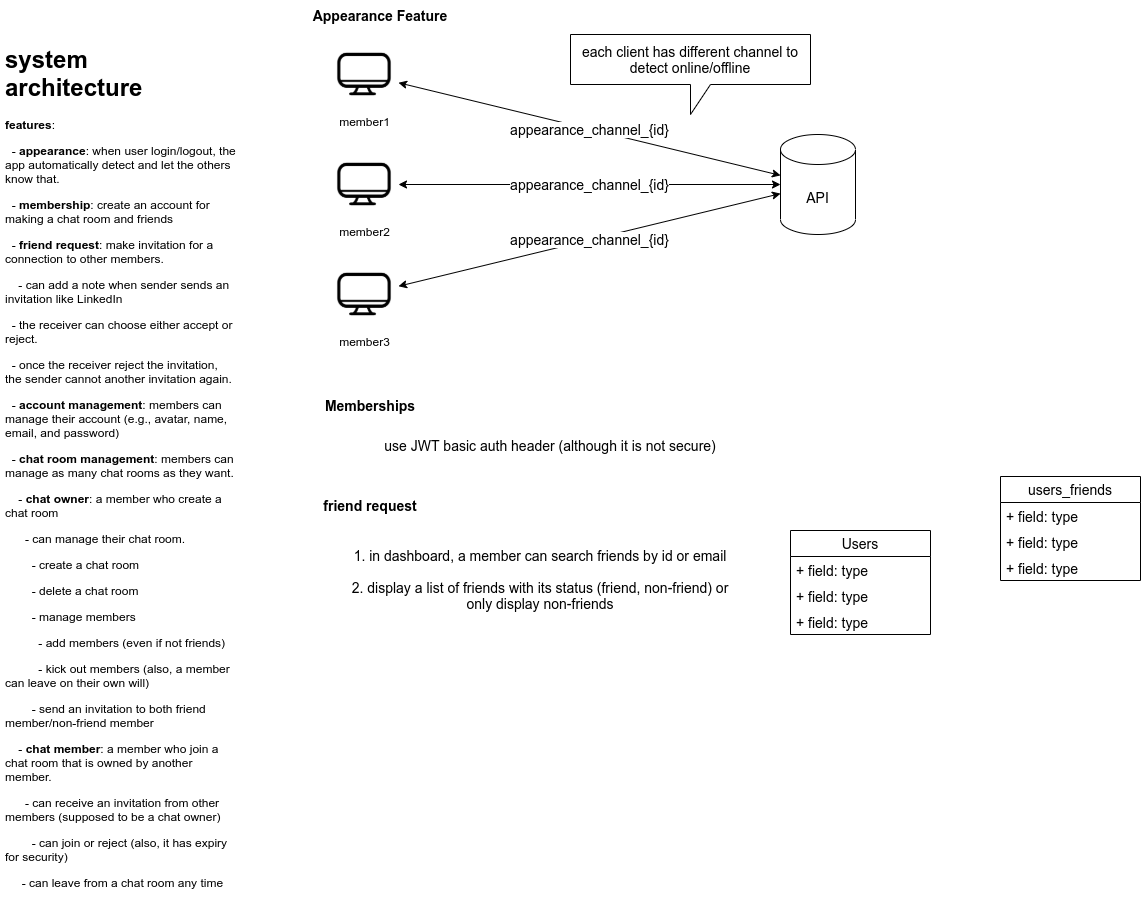

The diagram above was exported from draw.io. Its source (the exported page's mxGraphModel, read from the mxfile embedded in the PNG):
<mxGraphModel dx="1864" dy="1675" grid="1" gridSize="10" guides="1" tooltips="1" connect="1" arrows="1" fold="1" page="1" pageScale="1" pageWidth="850" pageHeight="1100" math="0" shadow="0">
  <root>
    <mxCell id="0" />
    <mxCell id="1" parent="0" />
    <mxCell id="D0pJwi3rrc5KgbmjEbeb-12" value="appearance_channel_{id}" style="rounded=0;orthogonalLoop=1;jettySize=auto;html=1;fontSize=14;startArrow=classic;startFill=1;" edge="1" parent="1" source="D0pJwi3rrc5KgbmjEbeb-1" target="D0pJwi3rrc5KgbmjEbeb-6">
      <mxGeometry relative="1" as="geometry" />
    </mxCell>
    <mxCell id="D0pJwi3rrc5KgbmjEbeb-1" value="member1" style="shape=image;html=1;verticalAlign=top;verticalLabelPosition=bottom;labelBackgroundColor=#ffffff;imageAspect=0;aspect=fixed;image=https://cdn0.iconfinder.com/data/icons/free-daily-icon-set/512/Monitor-128.png" vertex="1" parent="1">
      <mxGeometry x="180" y="-80" width="68" height="68" as="geometry" />
    </mxCell>
    <mxCell id="D0pJwi3rrc5KgbmjEbeb-13" value="appearance_channel_{id}" style="edgeStyle=none;rounded=0;orthogonalLoop=1;jettySize=auto;html=1;fontSize=14;startArrow=classic;startFill=1;" edge="1" parent="1" source="D0pJwi3rrc5KgbmjEbeb-2" target="D0pJwi3rrc5KgbmjEbeb-6">
      <mxGeometry relative="1" as="geometry" />
    </mxCell>
    <mxCell id="D0pJwi3rrc5KgbmjEbeb-2" value="member2" style="shape=image;html=1;verticalAlign=top;verticalLabelPosition=bottom;labelBackgroundColor=#ffffff;imageAspect=0;aspect=fixed;image=https://cdn0.iconfinder.com/data/icons/free-daily-icon-set/512/Monitor-128.png" vertex="1" parent="1">
      <mxGeometry x="180" y="30" width="68" height="68" as="geometry" />
    </mxCell>
    <mxCell id="D0pJwi3rrc5KgbmjEbeb-14" value="appearance_channel_{id}" style="edgeStyle=none;rounded=0;orthogonalLoop=1;jettySize=auto;html=1;fontSize=14;startArrow=classic;startFill=1;" edge="1" parent="1" source="D0pJwi3rrc5KgbmjEbeb-3" target="D0pJwi3rrc5KgbmjEbeb-6">
      <mxGeometry relative="1" as="geometry" />
    </mxCell>
    <mxCell id="D0pJwi3rrc5KgbmjEbeb-3" value="member3" style="shape=image;html=1;verticalAlign=top;verticalLabelPosition=bottom;labelBackgroundColor=#ffffff;imageAspect=0;aspect=fixed;image=https://cdn0.iconfinder.com/data/icons/free-daily-icon-set/512/Monitor-128.png" vertex="1" parent="1">
      <mxGeometry x="180" y="140" width="68" height="68" as="geometry" />
    </mxCell>
    <mxCell id="D0pJwi3rrc5KgbmjEbeb-4" value="&lt;h1&gt;system architecture&amp;nbsp;&lt;/h1&gt;&lt;p&gt;&lt;b&gt;features&lt;/b&gt;:&lt;/p&gt;&lt;p&gt;&amp;nbsp; - &lt;b&gt;appearance&lt;/b&gt;: when user login/logout, the app automatically detect and let the others know that.&lt;/p&gt;&lt;p&gt;&amp;nbsp; - &lt;b&gt;membership&lt;/b&gt;: create an account for making a chat room and friends&amp;nbsp;&lt;/p&gt;&lt;p&gt;&amp;nbsp; - &lt;b&gt;friend request&lt;/b&gt;: make invitation for a connection to other members.&lt;/p&gt;&lt;p&gt;&amp;nbsp; &amp;nbsp; - can add a note when sender sends an invitation like LinkedIn&lt;/p&gt;&lt;p&gt;&amp;nbsp; - the receiver can choose either accept or reject.&amp;nbsp;&lt;/p&gt;&lt;p&gt;&amp;nbsp; - once the receiver reject the invitation, the sender cannot another invitation again.&lt;/p&gt;&lt;p&gt;&amp;nbsp; - &lt;b&gt;account management&lt;/b&gt;: members can manage their account (e.g., avatar, name, email, and password)&lt;/p&gt;&lt;p&gt;&amp;nbsp; - &lt;b&gt;chat room management&lt;/b&gt;: members can manage as many chat rooms as they want.&lt;/p&gt;&lt;p&gt;&amp;nbsp; &amp;nbsp; - &lt;b&gt;chat owner&lt;/b&gt;: a member who create a chat room&lt;/p&gt;&lt;p&gt;&amp;nbsp; &amp;nbsp; &amp;nbsp; - can manage their chat room.&lt;/p&gt;&lt;p&gt;&amp;nbsp; &amp;nbsp; &amp;nbsp; &amp;nbsp; - create a chat room&lt;/p&gt;&lt;p&gt;&amp;nbsp; &amp;nbsp; &amp;nbsp; &amp;nbsp; - delete a chat room&lt;/p&gt;&lt;p&gt;&amp;nbsp; &amp;nbsp; &amp;nbsp; &amp;nbsp; - manage members&lt;/p&gt;&lt;p&gt;&amp;nbsp; &amp;nbsp; &amp;nbsp; &amp;nbsp; &amp;nbsp; - add members (even if not friends)&lt;/p&gt;&lt;p&gt;&amp;nbsp; &amp;nbsp; &amp;nbsp; &amp;nbsp; &amp;nbsp; - kick out members (also, a member can leave on their own will)&lt;/p&gt;&lt;p&gt;&amp;nbsp; &amp;nbsp; &amp;nbsp; &amp;nbsp; - send an invitation to both friend member/non-friend member&lt;/p&gt;&lt;p&gt;&amp;nbsp; &amp;nbsp; - &lt;b&gt;chat member&lt;/b&gt;: a member who join a chat room that is owned by another member.&lt;/p&gt;&lt;p&gt;&amp;nbsp; &amp;nbsp; &amp;nbsp; - can receive an invitation from other members (supposed to be a chat owner)&lt;/p&gt;&lt;p&gt;&amp;nbsp; &amp;nbsp; &amp;nbsp; &amp;nbsp; - can join or reject (also, it has expiry for security)&lt;/p&gt;&lt;p&gt;&amp;nbsp; &amp;nbsp; &amp;nbsp;- can leave from a chat room any time&amp;nbsp;&lt;/p&gt;&lt;p&gt;&amp;nbsp; &amp;nbsp; &amp;nbsp;&lt;/p&gt;&lt;p&gt;&lt;br&gt;&lt;/p&gt;&lt;p&gt;&lt;br&gt;&lt;/p&gt;&lt;p&gt;&lt;br&gt;&lt;/p&gt;&lt;p&gt;&lt;br&gt;&lt;/p&gt;&lt;p&gt;&lt;br&gt;&lt;/p&gt;&lt;p&gt;&lt;br&gt;&lt;/p&gt;&lt;p&gt;&amp;nbsp;&lt;/p&gt;&lt;p&gt;&lt;br&gt;&lt;/p&gt;" style="text;html=1;strokeColor=none;fillColor=none;spacing=5;spacingTop=-20;whiteSpace=wrap;overflow=hidden;rounded=0;" vertex="1" parent="1">
      <mxGeometry x="-150" y="-80" width="240" height="870" as="geometry" />
    </mxCell>
    <mxCell id="D0pJwi3rrc5KgbmjEbeb-5" value="&lt;b&gt;&lt;font style=&quot;font-size: 14px&quot;&gt;Appearance Feature&lt;/font&gt;&lt;/b&gt;" style="text;html=1;strokeColor=none;fillColor=none;align=center;verticalAlign=middle;whiteSpace=wrap;rounded=0;" vertex="1" parent="1">
      <mxGeometry x="150" y="-120" width="160" height="30" as="geometry" />
    </mxCell>
    <mxCell id="D0pJwi3rrc5KgbmjEbeb-6" value="API" style="shape=cylinder3;whiteSpace=wrap;html=1;boundedLbl=1;backgroundOutline=1;size=15;fontSize=14;" vertex="1" parent="1">
      <mxGeometry x="630" y="14" width="75" height="100" as="geometry" />
    </mxCell>
    <mxCell id="D0pJwi3rrc5KgbmjEbeb-15" value="each client has different channel to detect online/offline" style="shape=callout;whiteSpace=wrap;html=1;perimeter=calloutPerimeter;fontSize=14;" vertex="1" parent="1">
      <mxGeometry x="420" y="-86" width="240" height="80" as="geometry" />
    </mxCell>
    <mxCell id="D0pJwi3rrc5KgbmjEbeb-16" value="&lt;span style=&quot;font-size: 14px&quot;&gt;&lt;b&gt;Memberships&lt;/b&gt;&lt;/span&gt;" style="text;html=1;strokeColor=none;fillColor=none;align=center;verticalAlign=middle;whiteSpace=wrap;rounded=0;" vertex="1" parent="1">
      <mxGeometry x="140" y="270" width="160" height="30" as="geometry" />
    </mxCell>
    <mxCell id="D0pJwi3rrc5KgbmjEbeb-24" value="use JWT basic auth header (although it is not secure)" style="text;html=1;strokeColor=none;fillColor=none;align=center;verticalAlign=middle;whiteSpace=wrap;rounded=0;fontSize=14;" vertex="1" parent="1">
      <mxGeometry x="200" y="310" width="400" height="30" as="geometry" />
    </mxCell>
    <mxCell id="D0pJwi3rrc5KgbmjEbeb-25" value="&lt;span style=&quot;font-size: 14px&quot;&gt;&lt;b&gt;friend request&lt;/b&gt;&lt;/span&gt;" style="text;html=1;strokeColor=none;fillColor=none;align=center;verticalAlign=middle;whiteSpace=wrap;rounded=0;" vertex="1" parent="1">
      <mxGeometry x="140" y="370" width="160" height="30" as="geometry" />
    </mxCell>
    <mxCell id="D0pJwi3rrc5KgbmjEbeb-26" value="1. in dashboard, a member can search friends by id or email" style="text;html=1;strokeColor=none;fillColor=none;align=center;verticalAlign=middle;whiteSpace=wrap;rounded=0;fontSize=14;" vertex="1" parent="1">
      <mxGeometry x="190" y="420" width="400" height="30" as="geometry" />
    </mxCell>
    <mxCell id="D0pJwi3rrc5KgbmjEbeb-28" value="2. display a list of friends with its status (friend, non-friend) or only display non-friends" style="text;html=1;strokeColor=none;fillColor=none;align=center;verticalAlign=middle;whiteSpace=wrap;rounded=0;fontSize=14;" vertex="1" parent="1">
      <mxGeometry x="190" y="460" width="400" height="30" as="geometry" />
    </mxCell>
    <mxCell id="D0pJwi3rrc5KgbmjEbeb-29" value="Users" style="swimlane;fontStyle=0;childLayout=stackLayout;horizontal=1;startSize=26;fillColor=none;horizontalStack=0;resizeParent=1;resizeParentMax=0;resizeLast=0;collapsible=1;marginBottom=0;fontSize=14;" vertex="1" parent="1">
      <mxGeometry x="640" y="410" width="140" height="104" as="geometry" />
    </mxCell>
    <mxCell id="D0pJwi3rrc5KgbmjEbeb-30" value="+ field: type" style="text;strokeColor=none;fillColor=none;align=left;verticalAlign=top;spacingLeft=4;spacingRight=4;overflow=hidden;rotatable=0;points=[[0,0.5],[1,0.5]];portConstraint=eastwest;fontSize=14;" vertex="1" parent="D0pJwi3rrc5KgbmjEbeb-29">
      <mxGeometry y="26" width="140" height="26" as="geometry" />
    </mxCell>
    <mxCell id="D0pJwi3rrc5KgbmjEbeb-31" value="+ field: type" style="text;strokeColor=none;fillColor=none;align=left;verticalAlign=top;spacingLeft=4;spacingRight=4;overflow=hidden;rotatable=0;points=[[0,0.5],[1,0.5]];portConstraint=eastwest;fontSize=14;" vertex="1" parent="D0pJwi3rrc5KgbmjEbeb-29">
      <mxGeometry y="52" width="140" height="26" as="geometry" />
    </mxCell>
    <mxCell id="D0pJwi3rrc5KgbmjEbeb-32" value="+ field: type" style="text;strokeColor=none;fillColor=none;align=left;verticalAlign=top;spacingLeft=4;spacingRight=4;overflow=hidden;rotatable=0;points=[[0,0.5],[1,0.5]];portConstraint=eastwest;fontSize=14;" vertex="1" parent="D0pJwi3rrc5KgbmjEbeb-29">
      <mxGeometry y="78" width="140" height="26" as="geometry" />
    </mxCell>
    <mxCell id="D0pJwi3rrc5KgbmjEbeb-33" value="users_friends" style="swimlane;fontStyle=0;childLayout=stackLayout;horizontal=1;startSize=26;fillColor=none;horizontalStack=0;resizeParent=1;resizeParentMax=0;resizeLast=0;collapsible=1;marginBottom=0;fontSize=14;" vertex="1" parent="1">
      <mxGeometry x="850" y="356" width="140" height="104" as="geometry" />
    </mxCell>
    <mxCell id="D0pJwi3rrc5KgbmjEbeb-34" value="+ field: type" style="text;strokeColor=none;fillColor=none;align=left;verticalAlign=top;spacingLeft=4;spacingRight=4;overflow=hidden;rotatable=0;points=[[0,0.5],[1,0.5]];portConstraint=eastwest;fontSize=14;" vertex="1" parent="D0pJwi3rrc5KgbmjEbeb-33">
      <mxGeometry y="26" width="140" height="26" as="geometry" />
    </mxCell>
    <mxCell id="D0pJwi3rrc5KgbmjEbeb-35" value="+ field: type" style="text;strokeColor=none;fillColor=none;align=left;verticalAlign=top;spacingLeft=4;spacingRight=4;overflow=hidden;rotatable=0;points=[[0,0.5],[1,0.5]];portConstraint=eastwest;fontSize=14;" vertex="1" parent="D0pJwi3rrc5KgbmjEbeb-33">
      <mxGeometry y="52" width="140" height="26" as="geometry" />
    </mxCell>
    <mxCell id="D0pJwi3rrc5KgbmjEbeb-36" value="+ field: type" style="text;strokeColor=none;fillColor=none;align=left;verticalAlign=top;spacingLeft=4;spacingRight=4;overflow=hidden;rotatable=0;points=[[0,0.5],[1,0.5]];portConstraint=eastwest;fontSize=14;" vertex="1" parent="D0pJwi3rrc5KgbmjEbeb-33">
      <mxGeometry y="78" width="140" height="26" as="geometry" />
    </mxCell>
  </root>
</mxGraphModel>